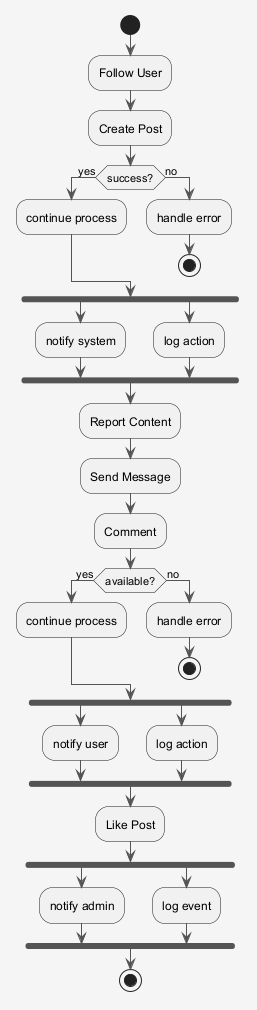

The diagram above was rendered by PlantUML. Its source (embedded in the PNG):
@startuml
skinparam shadowing false
skinparam backgroundColor #F5F5F5
skinparam ArrowColor #555555
start
:Follow User;
:Create Post;
if (success?) then (yes)
:continue process;
else (no)
:handle error;
stop
endif
fork
:notify system;
fork again
:log action;
end fork
:Report Content;
:Send Message;
:Comment;
if (available?) then (yes)
:continue process;
else (no)
:handle error;
stop
endif
fork
:notify user;
fork again
:log action;
end fork
:Like Post;
fork
:notify admin;
fork again
:log event;
end fork
stop
@enduml